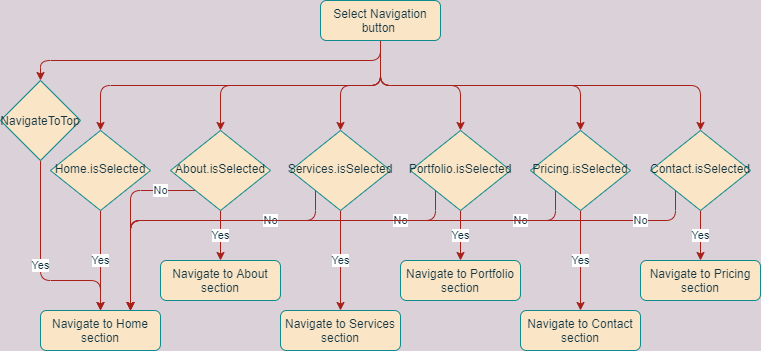

The diagram above was exported from draw.io. Its source (the exported page's mxGraphModel, read from the mxfile embedded in the PNG):
<mxGraphModel dx="997" dy="548" grid="1" gridSize="10" guides="1" tooltips="1" connect="1" arrows="1" fold="1" page="1" pageScale="1" pageWidth="827" pageHeight="1169" background="#DAD2D8" math="0" shadow="0">
  <root>
    <mxCell id="WIyWlLk6GJQsqaUBKTNV-0" />
    <mxCell id="WIyWlLk6GJQsqaUBKTNV-1" parent="WIyWlLk6GJQsqaUBKTNV-0" />
    <mxCell id="x0sc8hp3hFZnC6cF-IP1-18" style="edgeStyle=orthogonalEdgeStyle;curved=0;rounded=1;sketch=0;orthogonalLoop=1;jettySize=auto;html=1;exitX=0.5;exitY=1;exitDx=0;exitDy=0;entryX=0.5;entryY=0;entryDx=0;entryDy=0;strokeColor=#A8201A;fillColor=#FAE5C7;fontColor=#143642;" parent="WIyWlLk6GJQsqaUBKTNV-1" source="WIyWlLk6GJQsqaUBKTNV-3" target="WIyWlLk6GJQsqaUBKTNV-6" edge="1">
      <mxGeometry relative="1" as="geometry">
        <Array as="points">
          <mxPoint x="390" y="115" />
          <mxPoint x="110" y="115" />
        </Array>
      </mxGeometry>
    </mxCell>
    <mxCell id="x0sc8hp3hFZnC6cF-IP1-19" style="edgeStyle=orthogonalEdgeStyle;curved=0;rounded=1;sketch=0;orthogonalLoop=1;jettySize=auto;html=1;exitX=0.5;exitY=1;exitDx=0;exitDy=0;entryX=0.5;entryY=0;entryDx=0;entryDy=0;strokeColor=#A8201A;fillColor=#FAE5C7;fontColor=#143642;" parent="WIyWlLk6GJQsqaUBKTNV-1" source="WIyWlLk6GJQsqaUBKTNV-3" target="x0sc8hp3hFZnC6cF-IP1-0" edge="1">
      <mxGeometry relative="1" as="geometry" />
    </mxCell>
    <mxCell id="x0sc8hp3hFZnC6cF-IP1-20" style="edgeStyle=orthogonalEdgeStyle;curved=0;rounded=1;sketch=0;orthogonalLoop=1;jettySize=auto;html=1;exitX=0.5;exitY=1;exitDx=0;exitDy=0;entryX=0.5;entryY=0;entryDx=0;entryDy=0;strokeColor=#A8201A;fillColor=#FAE5C7;fontColor=#143642;" parent="WIyWlLk6GJQsqaUBKTNV-1" source="WIyWlLk6GJQsqaUBKTNV-3" target="x0sc8hp3hFZnC6cF-IP1-1" edge="1">
      <mxGeometry relative="1" as="geometry" />
    </mxCell>
    <mxCell id="x0sc8hp3hFZnC6cF-IP1-21" style="edgeStyle=orthogonalEdgeStyle;curved=0;rounded=1;sketch=0;orthogonalLoop=1;jettySize=auto;html=1;exitX=0.5;exitY=1;exitDx=0;exitDy=0;entryX=0.5;entryY=0;entryDx=0;entryDy=0;strokeColor=#A8201A;fillColor=#FAE5C7;fontColor=#143642;" parent="WIyWlLk6GJQsqaUBKTNV-1" source="WIyWlLk6GJQsqaUBKTNV-3" target="x0sc8hp3hFZnC6cF-IP1-3" edge="1">
      <mxGeometry relative="1" as="geometry" />
    </mxCell>
    <mxCell id="x0sc8hp3hFZnC6cF-IP1-22" style="edgeStyle=orthogonalEdgeStyle;curved=0;rounded=1;sketch=0;orthogonalLoop=1;jettySize=auto;html=1;exitX=0.5;exitY=1;exitDx=0;exitDy=0;entryX=0.5;entryY=0;entryDx=0;entryDy=0;strokeColor=#A8201A;fillColor=#FAE5C7;fontColor=#143642;" parent="WIyWlLk6GJQsqaUBKTNV-1" source="WIyWlLk6GJQsqaUBKTNV-3" target="x0sc8hp3hFZnC6cF-IP1-4" edge="1">
      <mxGeometry relative="1" as="geometry" />
    </mxCell>
    <mxCell id="x0sc8hp3hFZnC6cF-IP1-23" style="edgeStyle=orthogonalEdgeStyle;curved=0;rounded=1;sketch=0;orthogonalLoop=1;jettySize=auto;html=1;exitX=0.5;exitY=1;exitDx=0;exitDy=0;strokeColor=#A8201A;fillColor=#FAE5C7;fontColor=#143642;" parent="WIyWlLk6GJQsqaUBKTNV-1" source="WIyWlLk6GJQsqaUBKTNV-3" target="x0sc8hp3hFZnC6cF-IP1-5" edge="1">
      <mxGeometry relative="1" as="geometry" />
    </mxCell>
    <mxCell id="x0sc8hp3hFZnC6cF-IP1-33" style="edgeStyle=orthogonalEdgeStyle;curved=0;rounded=1;sketch=0;orthogonalLoop=1;jettySize=auto;html=1;exitX=0.5;exitY=1;exitDx=0;exitDy=0;entryX=0.5;entryY=0;entryDx=0;entryDy=0;strokeColor=#A8201A;fillColor=#FAE5C7;fontColor=#143642;" parent="WIyWlLk6GJQsqaUBKTNV-1" source="WIyWlLk6GJQsqaUBKTNV-3" target="x0sc8hp3hFZnC6cF-IP1-32" edge="1">
      <mxGeometry relative="1" as="geometry" />
    </mxCell>
    <mxCell id="WIyWlLk6GJQsqaUBKTNV-3" value="Select Navigation button&amp;nbsp;" style="rounded=1;whiteSpace=wrap;html=1;fontSize=12;glass=0;strokeWidth=1;shadow=0;fillColor=#FAE5C7;strokeColor=#0F8B8D;fontColor=#143642;" parent="WIyWlLk6GJQsqaUBKTNV-1" vertex="1">
      <mxGeometry x="330" y="30" width="120" height="40" as="geometry" />
    </mxCell>
    <mxCell id="x0sc8hp3hFZnC6cF-IP1-12" value="Yes" style="edgeStyle=orthogonalEdgeStyle;curved=0;rounded=1;sketch=0;orthogonalLoop=1;jettySize=auto;html=1;exitX=0.5;exitY=1;exitDx=0;exitDy=0;entryX=0.5;entryY=0;entryDx=0;entryDy=0;strokeColor=#A8201A;fillColor=#FAE5C7;fontColor=#143642;" parent="WIyWlLk6GJQsqaUBKTNV-1" source="WIyWlLk6GJQsqaUBKTNV-6" target="x0sc8hp3hFZnC6cF-IP1-6" edge="1">
      <mxGeometry relative="1" as="geometry" />
    </mxCell>
    <mxCell id="WIyWlLk6GJQsqaUBKTNV-6" value="Home.isSelected" style="rhombus;whiteSpace=wrap;html=1;shadow=0;fontFamily=Helvetica;fontSize=12;align=center;strokeWidth=1;spacing=6;spacingTop=-4;fillColor=#FAE5C7;strokeColor=#0F8B8D;fontColor=#143642;" parent="WIyWlLk6GJQsqaUBKTNV-1" vertex="1">
      <mxGeometry x="60" y="160" width="100" height="80" as="geometry" />
    </mxCell>
    <mxCell id="x0sc8hp3hFZnC6cF-IP1-13" value="Yes" style="edgeStyle=orthogonalEdgeStyle;curved=0;rounded=1;sketch=0;orthogonalLoop=1;jettySize=auto;html=1;exitX=0.5;exitY=1;exitDx=0;exitDy=0;strokeColor=#A8201A;fillColor=#FAE5C7;fontColor=#143642;" parent="WIyWlLk6GJQsqaUBKTNV-1" source="x0sc8hp3hFZnC6cF-IP1-0" target="x0sc8hp3hFZnC6cF-IP1-7" edge="1">
      <mxGeometry relative="1" as="geometry" />
    </mxCell>
    <mxCell id="x0sc8hp3hFZnC6cF-IP1-25" value="No" style="edgeStyle=orthogonalEdgeStyle;curved=0;rounded=1;sketch=0;orthogonalLoop=1;jettySize=auto;html=1;exitX=0;exitY=1;exitDx=0;exitDy=0;entryX=0.75;entryY=0;entryDx=0;entryDy=0;strokeColor=#A8201A;fillColor=#FAE5C7;fontColor=#143642;" parent="WIyWlLk6GJQsqaUBKTNV-1" source="x0sc8hp3hFZnC6cF-IP1-0" target="x0sc8hp3hFZnC6cF-IP1-6" edge="1">
      <mxGeometry x="-0.6216" relative="1" as="geometry">
        <mxPoint as="offset" />
      </mxGeometry>
    </mxCell>
    <mxCell id="x0sc8hp3hFZnC6cF-IP1-0" value="About.isSelected" style="rhombus;whiteSpace=wrap;html=1;shadow=0;fontFamily=Helvetica;fontSize=12;align=center;strokeWidth=1;spacing=6;spacingTop=-4;fillColor=#FAE5C7;strokeColor=#0F8B8D;fontColor=#143642;" parent="WIyWlLk6GJQsqaUBKTNV-1" vertex="1">
      <mxGeometry x="180" y="160" width="100" height="80" as="geometry" />
    </mxCell>
    <mxCell id="x0sc8hp3hFZnC6cF-IP1-14" value="Yes" style="edgeStyle=orthogonalEdgeStyle;curved=0;rounded=1;sketch=0;orthogonalLoop=1;jettySize=auto;html=1;exitX=0.5;exitY=1;exitDx=0;exitDy=0;strokeColor=#A8201A;fillColor=#FAE5C7;fontColor=#143642;" parent="WIyWlLk6GJQsqaUBKTNV-1" source="x0sc8hp3hFZnC6cF-IP1-1" target="x0sc8hp3hFZnC6cF-IP1-8" edge="1">
      <mxGeometry relative="1" as="geometry" />
    </mxCell>
    <mxCell id="x0sc8hp3hFZnC6cF-IP1-27" value="No" style="edgeStyle=orthogonalEdgeStyle;curved=0;rounded=1;sketch=0;orthogonalLoop=1;jettySize=auto;html=1;exitX=0;exitY=1;exitDx=0;exitDy=0;entryX=0.75;entryY=0;entryDx=0;entryDy=0;strokeColor=#A8201A;fillColor=#FAE5C7;fontColor=#143642;" parent="WIyWlLk6GJQsqaUBKTNV-1" source="x0sc8hp3hFZnC6cF-IP1-1" target="x0sc8hp3hFZnC6cF-IP1-6" edge="1">
      <mxGeometry x="-0.5082" relative="1" as="geometry">
        <Array as="points">
          <mxPoint x="325" y="250" />
          <mxPoint x="140" y="250" />
        </Array>
        <mxPoint as="offset" />
      </mxGeometry>
    </mxCell>
    <mxCell id="x0sc8hp3hFZnC6cF-IP1-1" value="Services.isSelected" style="rhombus;whiteSpace=wrap;html=1;shadow=0;fontFamily=Helvetica;fontSize=12;align=center;strokeWidth=1;spacing=6;spacingTop=-4;fillColor=#FAE5C7;strokeColor=#0F8B8D;fontColor=#143642;" parent="WIyWlLk6GJQsqaUBKTNV-1" vertex="1">
      <mxGeometry x="300" y="160" width="100" height="80" as="geometry" />
    </mxCell>
    <mxCell id="x0sc8hp3hFZnC6cF-IP1-15" value="Yes" style="edgeStyle=orthogonalEdgeStyle;curved=0;rounded=1;sketch=0;orthogonalLoop=1;jettySize=auto;html=1;exitX=0.5;exitY=1;exitDx=0;exitDy=0;entryX=0.5;entryY=0;entryDx=0;entryDy=0;strokeColor=#A8201A;fillColor=#FAE5C7;fontColor=#143642;" parent="WIyWlLk6GJQsqaUBKTNV-1" source="x0sc8hp3hFZnC6cF-IP1-3" target="x0sc8hp3hFZnC6cF-IP1-9" edge="1">
      <mxGeometry relative="1" as="geometry" />
    </mxCell>
    <mxCell id="x0sc8hp3hFZnC6cF-IP1-28" value="No" style="edgeStyle=orthogonalEdgeStyle;curved=0;rounded=1;sketch=0;orthogonalLoop=1;jettySize=auto;html=1;exitX=0;exitY=1;exitDx=0;exitDy=0;entryX=0.75;entryY=0;entryDx=0;entryDy=0;strokeColor=#A8201A;fillColor=#FAE5C7;fontColor=#143642;" parent="WIyWlLk6GJQsqaUBKTNV-1" source="x0sc8hp3hFZnC6cF-IP1-3" target="x0sc8hp3hFZnC6cF-IP1-6" edge="1">
      <mxGeometry x="-0.6941" relative="1" as="geometry">
        <Array as="points">
          <mxPoint x="445" y="250" />
          <mxPoint x="140" y="250" />
        </Array>
        <mxPoint as="offset" />
      </mxGeometry>
    </mxCell>
    <mxCell id="x0sc8hp3hFZnC6cF-IP1-3" value="Portfolio.isSelected" style="rhombus;whiteSpace=wrap;html=1;shadow=0;fontFamily=Helvetica;fontSize=12;align=center;strokeWidth=1;spacing=6;spacingTop=-4;fillColor=#FAE5C7;strokeColor=#0F8B8D;fontColor=#143642;" parent="WIyWlLk6GJQsqaUBKTNV-1" vertex="1">
      <mxGeometry x="420" y="160" width="100" height="80" as="geometry" />
    </mxCell>
    <mxCell id="x0sc8hp3hFZnC6cF-IP1-16" value="Yes" style="edgeStyle=orthogonalEdgeStyle;curved=0;rounded=1;sketch=0;orthogonalLoop=1;jettySize=auto;html=1;exitX=0.5;exitY=1;exitDx=0;exitDy=0;strokeColor=#A8201A;fillColor=#FAE5C7;fontColor=#143642;" parent="WIyWlLk6GJQsqaUBKTNV-1" source="x0sc8hp3hFZnC6cF-IP1-4" target="x0sc8hp3hFZnC6cF-IP1-11" edge="1">
      <mxGeometry relative="1" as="geometry" />
    </mxCell>
    <mxCell id="x0sc8hp3hFZnC6cF-IP1-29" value="No" style="edgeStyle=orthogonalEdgeStyle;curved=0;rounded=1;sketch=0;orthogonalLoop=1;jettySize=auto;html=1;exitX=0;exitY=1;exitDx=0;exitDy=0;entryX=0.75;entryY=0;entryDx=0;entryDy=0;strokeColor=#A8201A;fillColor=#FAE5C7;fontColor=#143642;" parent="WIyWlLk6GJQsqaUBKTNV-1" source="x0sc8hp3hFZnC6cF-IP1-4" target="x0sc8hp3hFZnC6cF-IP1-6" edge="1">
      <mxGeometry x="-0.7615" relative="1" as="geometry">
        <Array as="points">
          <mxPoint x="565" y="250" />
          <mxPoint x="140" y="250" />
        </Array>
        <mxPoint as="offset" />
      </mxGeometry>
    </mxCell>
    <mxCell id="x0sc8hp3hFZnC6cF-IP1-4" value="Pricing.isSelected" style="rhombus;whiteSpace=wrap;html=1;shadow=0;fontFamily=Helvetica;fontSize=12;align=center;strokeWidth=1;spacing=6;spacingTop=-4;fillColor=#FAE5C7;strokeColor=#0F8B8D;fontColor=#143642;" parent="WIyWlLk6GJQsqaUBKTNV-1" vertex="1">
      <mxGeometry x="540" y="160" width="100" height="80" as="geometry" />
    </mxCell>
    <mxCell id="x0sc8hp3hFZnC6cF-IP1-17" value="Yes" style="edgeStyle=orthogonalEdgeStyle;curved=0;rounded=1;sketch=0;orthogonalLoop=1;jettySize=auto;html=1;exitX=0.5;exitY=1;exitDx=0;exitDy=0;entryX=0.5;entryY=0;entryDx=0;entryDy=0;strokeColor=#A8201A;fillColor=#FAE5C7;fontColor=#143642;" parent="WIyWlLk6GJQsqaUBKTNV-1" source="x0sc8hp3hFZnC6cF-IP1-5" target="x0sc8hp3hFZnC6cF-IP1-10" edge="1">
      <mxGeometry relative="1" as="geometry" />
    </mxCell>
    <mxCell id="x0sc8hp3hFZnC6cF-IP1-30" value="No" style="edgeStyle=orthogonalEdgeStyle;curved=0;rounded=1;sketch=0;orthogonalLoop=1;jettySize=auto;html=1;exitX=0;exitY=1;exitDx=0;exitDy=0;entryX=0.75;entryY=0;entryDx=0;entryDy=0;strokeColor=#A8201A;fillColor=#FAE5C7;fontColor=#143642;" parent="WIyWlLk6GJQsqaUBKTNV-1" source="x0sc8hp3hFZnC6cF-IP1-5" target="x0sc8hp3hFZnC6cF-IP1-6" edge="1">
      <mxGeometry x="-0.8045" relative="1" as="geometry">
        <Array as="points">
          <mxPoint x="685" y="250" />
          <mxPoint x="140" y="250" />
        </Array>
        <mxPoint as="offset" />
      </mxGeometry>
    </mxCell>
    <mxCell id="x0sc8hp3hFZnC6cF-IP1-5" value="Contact.isSelected" style="rhombus;whiteSpace=wrap;html=1;shadow=0;fontFamily=Helvetica;fontSize=12;align=center;strokeWidth=1;spacing=6;spacingTop=-4;fillColor=#FAE5C7;strokeColor=#0F8B8D;fontColor=#143642;" parent="WIyWlLk6GJQsqaUBKTNV-1" vertex="1">
      <mxGeometry x="660" y="160" width="100" height="80" as="geometry" />
    </mxCell>
    <mxCell id="x0sc8hp3hFZnC6cF-IP1-6" value="Navigate to Home section" style="rounded=1;whiteSpace=wrap;html=1;fontSize=12;glass=0;strokeWidth=1;shadow=0;fillColor=#FAE5C7;strokeColor=#0F8B8D;fontColor=#143642;" parent="WIyWlLk6GJQsqaUBKTNV-1" vertex="1">
      <mxGeometry x="50" y="340" width="120" height="40" as="geometry" />
    </mxCell>
    <mxCell id="x0sc8hp3hFZnC6cF-IP1-7" value="Navigate to About section" style="rounded=1;whiteSpace=wrap;html=1;fontSize=12;glass=0;strokeWidth=1;shadow=0;fillColor=#FAE5C7;strokeColor=#0F8B8D;fontColor=#143642;" parent="WIyWlLk6GJQsqaUBKTNV-1" vertex="1">
      <mxGeometry x="170" y="290" width="120" height="40" as="geometry" />
    </mxCell>
    <mxCell id="x0sc8hp3hFZnC6cF-IP1-8" value="Navigate to Services section" style="rounded=1;whiteSpace=wrap;html=1;fontSize=12;glass=0;strokeWidth=1;shadow=0;fillColor=#FAE5C7;strokeColor=#0F8B8D;fontColor=#143642;" parent="WIyWlLk6GJQsqaUBKTNV-1" vertex="1">
      <mxGeometry x="290" y="340" width="120" height="40" as="geometry" />
    </mxCell>
    <mxCell id="x0sc8hp3hFZnC6cF-IP1-9" value="Navigate to Portfolio section" style="rounded=1;whiteSpace=wrap;html=1;fontSize=12;glass=0;strokeWidth=1;shadow=0;fillColor=#FAE5C7;strokeColor=#0F8B8D;fontColor=#143642;" parent="WIyWlLk6GJQsqaUBKTNV-1" vertex="1">
      <mxGeometry x="410" y="290" width="120" height="40" as="geometry" />
    </mxCell>
    <mxCell id="x0sc8hp3hFZnC6cF-IP1-10" value="Navigate to Pricing section" style="rounded=1;whiteSpace=wrap;html=1;fontSize=12;glass=0;strokeWidth=1;shadow=0;fillColor=#FAE5C7;strokeColor=#0F8B8D;fontColor=#143642;" parent="WIyWlLk6GJQsqaUBKTNV-1" vertex="1">
      <mxGeometry x="650" y="290" width="120" height="40" as="geometry" />
    </mxCell>
    <mxCell id="x0sc8hp3hFZnC6cF-IP1-11" value="Navigate to Contact section" style="rounded=1;whiteSpace=wrap;html=1;fontSize=12;glass=0;strokeWidth=1;shadow=0;fillColor=#FAE5C7;strokeColor=#0F8B8D;fontColor=#143642;" parent="WIyWlLk6GJQsqaUBKTNV-1" vertex="1">
      <mxGeometry x="530" y="340" width="120" height="40" as="geometry" />
    </mxCell>
    <mxCell id="x0sc8hp3hFZnC6cF-IP1-34" value="Yes" style="edgeStyle=orthogonalEdgeStyle;curved=0;rounded=1;sketch=0;orthogonalLoop=1;jettySize=auto;html=1;exitX=0.5;exitY=1;exitDx=0;exitDy=0;strokeColor=#A8201A;fillColor=#FAE5C7;fontColor=#143642;" parent="WIyWlLk6GJQsqaUBKTNV-1" source="x0sc8hp3hFZnC6cF-IP1-32" target="x0sc8hp3hFZnC6cF-IP1-6" edge="1">
      <mxGeometry relative="1" as="geometry">
        <Array as="points">
          <mxPoint x="50" y="310" />
          <mxPoint x="110" y="310" />
        </Array>
      </mxGeometry>
    </mxCell>
    <mxCell id="x0sc8hp3hFZnC6cF-IP1-32" value="NavigateToTop" style="rhombus;whiteSpace=wrap;html=1;rounded=0;sketch=0;strokeColor=#0F8B8D;fillColor=#FAE5C7;fontColor=#143642;" parent="WIyWlLk6GJQsqaUBKTNV-1" vertex="1">
      <mxGeometry x="10" y="110" width="80" height="80" as="geometry" />
    </mxCell>
  </root>
</mxGraphModel>